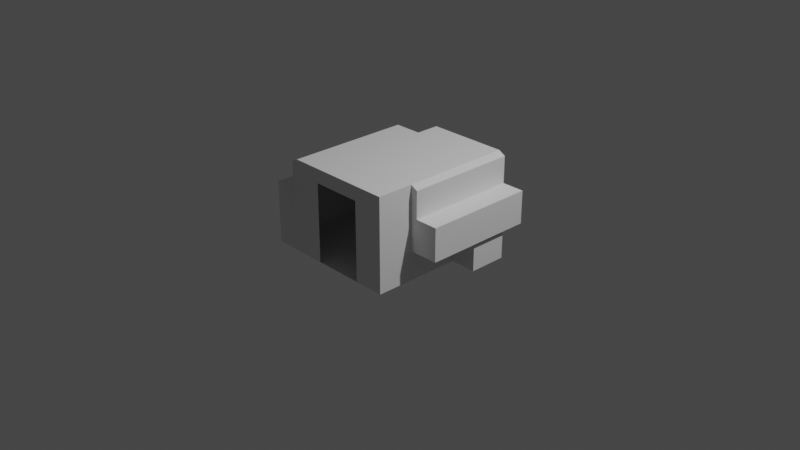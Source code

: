 # Source: Lynx_MobileLab_Internal.blend  (saved by Blender 3.1.7; exported with 4.5.12 LTS)
import bpy
from mathutils import Matrix  # noqa: F401  (used for matrix-valued properties, if any)

bpy.ops.wm.read_factory_settings(use_empty=True)
scene = bpy.context.scene
scene.name = 'Scene'

# ---- collections
col_collection = bpy.data.collections.new('Collection'); scene.collection.children.link(col_collection)
col_collider_collider = bpy.data.collections.new('collider:collider')  # instanced only; not linked into the scene

# ---- world
world_world = bpy.data.worlds.new('World'); scene.world = world_world
world_world.use_nodes = True; world_world.node_tree.nodes.clear()
_N = world_world.node_tree.nodes; _L = world_world.node_tree.links
n0 = _N.new('ShaderNodeOutputWorld'); n0.name = 'World Output'; n0.location = (300, 300)
n1 = _N.new('ShaderNodeBackground'); n1.name = 'Background'; n1.location = (10, 300)
n1.inputs[0].default_value = (0.05088, 0.05088, 0.05088, 1.0)
_L.new(n1.outputs[0], n0.inputs[0])
n0.is_active_output = True
world_world.color = (0.05088, 0.05088, 0.05088)
world_world.use_sun_shadow = False
world_world.sun_shadow_jitter_overblur = 0.0

# ---- cameras
cam_camera = bpy.data.cameras.new('Camera')
cam_camera.clip_end = 100.0
cam_camera.ortho_scale = 7.314

# ---- lights
light_light = bpy.data.lights.new('Light', 'POINT')
light_light.transmission_factor = 0.0
light_light.energy = 1000.0
light_light.shadow_soft_size = 0.1
light_light.shadow_maximum_resolution = 0.006
light_light.use_absolute_resolution = True

# ---- meshes
me_model_001 = bpy.data.meshes.new('Model.001')
me_model_001.from_pydata([(0.5964, 0.7022, -0.8068), (0.9217, -0.316, -0.8068), (0.6722, 0.3659, -0.8065), (0.6722, 0.6607, -0.8067), (0.9217, 0.3659, -0.8068), (-0.5954, 0.7022, -0.8068), (0.5964, 0.7022, 0.5451), (0.2897, 0.7022, 0.8068), (-0.5954, -0.316, -0.8068), (0.2897, -0.316, 0.8068), (-0.5954, -0.03539, 0.8065), (-0.9217, 0.005575, 0.8068), (-0.5954, 0.7022, 0.8068), (-0.9217, 0.005575, -0.4062), (-0.6712, 0.3659, 0.8065), (-0.6712, 0.3659, -0.4062), (-0.9217, 0.3659, 0.8068), (-0.6712, 0.6607, 0.8067), (-0.5954, 0.7022, -0.4062), (-0.5954, -0.03533, 0.5799), (-0.5954, 0.005578, -0.4062), (-0.5954, -0.03539, -0.4062), (-0.5954, 0.005575, 0.8068), (-0.6712, 0.6607, -0.4062), (-0.9217, 0.3659, -0.4062), (-0.5954, -0.316, 0.1685), (-0.8828, -0.03527, 0.1684), (-0.8828, -0.316, 0.1685), (-0.8828, -0.03533, 0.5799), (0.9217, -0.316, 0.5451), (0.9217, 0.3659, 0.5451), (0.6722, 0.3659, 0.5451), (0.2897, -0.316, 0.5444), (0.2897, 0.7022, 0.5444), (0.6722, 0.6607, 0.5451), (-0.5954, -0.316, 0.8068), (-0.8828, -0.316, 0.5802), (-0.5954, -0.316, 0.5802), (-0.5954, -0.03527, 0.1684), (-0.2589, -0.316, 0.8068), (0.2897, -0.316, -0.8068), (-0.2589, -0.316, -0.8068), (-0.2589, 0.5489, -0.8068), (0.2897, 0.5489, -0.8068), (0.2897, 0.5489, 0.8068), (-0.2589, 0.5489, 0.8068)], [], [(13, 24, 16, 11), (31, 30, 29, 32, 33, 6, 34), (17, 23, 18, 12), (10, 21, 20, 22), (1, 40, 41, 8, 25, 27, 36, 37, 35, 39, 9, 32, 29), (19, 28, 26, 38), (31, 34, 3, 2), (16, 24, 15, 14), (28, 19, 37, 36), (24, 13, 20, 18, 23, 15), (27, 26, 28, 36), (1, 29, 30, 4), (10, 35, 37, 19), (20, 13, 11, 22), (6, 0, 3, 34), (27, 25, 38, 26), (17, 14, 15, 23), (18, 5, 0, 6, 33, 7, 12), (9, 44, 7, 33, 32), (4, 30, 31, 2), (5, 18, 20, 21, 38, 25, 8), (42, 43, 40, 1, 4, 2, 3, 0, 5, 8, 41), (11, 16, 14, 17, 12, 7, 44, 45, 39, 35, 10, 22)])
_uv = me_model_001.uv_layers.new(name='UVMap')
_uv.uv.foreach_set('vector', [0.672, 0.2459, 0.766, 0.2459, 0.766, 0.5798, 0.672, 0.5798, 0.7811, 0.5931, 0.7861, 0.5198, 0.9864, 0.5198, 0.9864, 0.7055, 0.688, 0.7053, 0.688, 0.6108, 0.6995, 0.5931, 0.004689, 0.3246, 0.004689, 0.3246, 0.05195, 0.009229, 0.05195, 0.3246, 0.009731, 0.3485, 0.1068, 0.3485, 0.1068, 0.3602, 0.009731, 0.3602, 0.02676, 0.9942, 0.05894, 0.9942, 0.09111, 0.9942, 0.1233, 0.9942, 0.2894, 0.9942, 0.2227, 0.9942, 0.1655, 0.9723, 0.1461, 0.9942, 0.0283, 0.9723, 0.09804, 0.9723, 0.1678, 0.9723, 0.04447, 0.9723, 0.04731, 0.9723, 0.3904, 0.7849, 0.4839, 0.7849, 0.4839, 0.7849, 0.3904, 0.7849, 0.3142, 0.8153, 0.3142, 0.9332, 0.6924, 0.9332, 0.6924, 0.8153, 0.6612, 0.5961, 0.6612, 0.5961, 0.5873, 0.5961, 0.5873, 0.5961, 0.4839, 0.7849, 0.3904, 0.7849, 0.3904, 0.6936, 0.4839, 0.6935, 0.7985, 0.4218, 0.7985, 0.3289, 0.8827, 0.3289, 0.8827, 0.5085, 0.8631, 0.4978, 0.8631, 0.4262, 0.4839, 0.6935, 0.4839, 0.7849, 0.4839, 0.7849, 0.4839, 0.6935, 0.08401, 0.9589, 0.004927, 0.9589, 0.672, 0.5798, 0.672, 0.2459, 0.1488, 0.5878, 0.1487, 0.4706, 0.2433, 0.4706, 0.2434, 0.5878, 0.1068, 0.3602, 0.107, 0.453, 0.009731, 0.453, 0.009731, 0.3602, 0.004689, 0.3246, 0.004689, 0.3246, 0.05195, 0.3246, 0.05195, 0.3246, 0.4839, 0.6935, 0.3904, 0.6935, 0.3904, 0.7849, 0.4839, 0.7849, 0.3142, 0.9332, 0.3143, 0.8153, 0.6921, 0.8153, 0.6921, 0.9332, 0.2144, 0.6061, 0.06878, 0.8623, 0.003044, 0.8663, 0.298, 0.8663, 0.2978, 0.7999, 0.3543, 0.7999, 0.3543, 0.6061, 0.892, 0.7825, 0.79, 0.7825, 0.688, 0.7825, 0.688, 0.7053, 0.9864, 0.7055, 0.6612, 0.5961, 0.6612, 0.5961, 0.5873, 0.5961, 0.5873, 0.5961, 0.06878, 0.8623, 0.2144, 0.6061, 0.8827, 0.3289, 0.1068, 0.3485, 0.3904, 0.7849, 0.3904, 0.6935, 0.1233, 0.9942, 0.06899, 0.9289, 0.04195, 0.9296, 0.05894, 0.9942, 0.02676, 0.9942, 0.672, 0.2459, 0.5873, 0.5961, 0.05195, 0.3246, 0.004689, 0.3246, 0.06878, 0.8623, 0.1233, 0.9942, 0.09111, 0.9942, 0.672, 0.5798, 0.766, 0.5798, 0.5873, 0.5961, 0.3142, 0.9332, 0.05195, 0.3246, 0.3543, 0.7999, 0.2611, 0.8861, 0.2262, 0.8377, 0.09804, 0.9723, 0.0283, 0.9723, 0.1488, 0.5878, 0.009731, 0.3602])
_uv.active_render = True
_uv = me_model_001.uv_layers.new(name='UVMap2')
_uv.uv.foreach_set('vector', [0.9712, 0.3555, 0.9712, 0.4165, 0.766, 0.4165, 0.766, 0.3555, 0.5651, 0.3989, 0.5686, 0.3475, 0.7091, 0.3475, 0.7091, 0.4777, 0.4997, 0.4776, 0.4997, 0.4113, 0.5078, 0.3989, 0.8077, 0.6457, 0.5937, 0.6457, 0.6935, 0.6609, 0.8074, 0.6609, 0.766, 0.2919, 0.9712, 0.2919, 0.9712, 0.2989, 0.766, 0.2989, 0.2633, 0.9631, 0.1944, 0.9631, 0.1256, 0.9631, 0.05672, 0.9631, 0.05724, 0.791, 0.01312, 0.791, 0.01244, 0.7276, 0.05623, 0.7259, 0.05542, 0.6786, 0.134, 0.6787, 0.2125, 0.6788, 0.2126, 0.725, 0.3242, 0.7247, 0.8314, 0.5874, 0.859, 0.5874, 0.8986, 0.5874, 0.9263, 0.5874, 0.7614, 0.9374, 0.7614, 0.8883, 0.5224, 0.8883, 0.5225, 0.9374, 0.8077, 0.5517, 0.5937, 0.5517, 0.5937, 0.5967, 0.8077, 0.5967, 0.859, 0.5874, 0.8314, 0.5874, 0.8314, 0.5604, 0.859, 0.5604, 0.1563, 0.2405, 0.1563, 0.1273, 0.2589, 0.1273, 0.2589, 0.3462, 0.2351, 0.3332, 0.2351, 0.2459, 0.8986, 0.5604, 0.8986, 0.5874, 0.859, 0.5874, 0.859, 0.5604, 0.3128, 0.3861, 0.26, 0.3861, 0.26, 0.4954, 0.4766, 0.4954, 0.6676, 0.1596, 0.6676, 0.07989, 0.7319, 0.07989, 0.7319, 0.1596, 0.9712, 0.3003, 0.9712, 0.3555, 0.766, 0.3555, 0.766, 0.2989, 0.7613, 0.8728, 0.5219, 0.8728, 0.5224, 0.8883, 0.7614, 0.8883, 0.8986, 0.5604, 0.9263, 0.5604, 0.9263, 0.5874, 0.8986, 0.5874, 0.8077, 0.6457, 0.8077, 0.5967, 0.5937, 0.5967, 0.5937, 0.6457, 0.6935, 0.6609, 0.5748, 0.8693, 0.5219, 0.8728, 0.7613, 0.8728, 0.7611, 0.8186, 0.8071, 0.8183, 0.8074, 0.6609, 0.6428, 0.5317, 0.5713, 0.5317, 0.4997, 0.5317, 0.4997, 0.4776, 0.7091, 0.4777, 0.5224, 0.9823, 0.7614, 0.9823, 0.7614, 0.9374, 0.5225, 0.9374, 0.5748, 0.8693, 0.6935, 0.6609, 0.2589, 0.1273, 0.9712, 0.2919, 0.9263, 0.5874, 0.9263, 0.5604, 0.05672, 0.9631, 0.3414, 0.9168, 0.367, 0.9173, 0.1944, 0.9631, 0.2633, 0.9631, 0.4766, 0.4954, 0.5225, 0.9374, 0.5224, 0.8883, 0.5219, 0.8728, 0.5748, 0.8693, 0.05672, 0.9631, 0.1256, 0.9631, 0.766, 0.3555, 0.766, 0.4165, 0.8077, 0.5967, 0.8077, 0.6457, 0.8074, 0.6609, 0.8071, 0.8183, 0.5098, 0.7486, 0.4706, 0.7091, 0.134, 0.6787, 0.05542, 0.6786, 0.6676, 0.1596, 0.766, 0.2989])
me_model_001.use_remesh_fix_poles = True
me_model_001.use_remesh_preserve_attributes = False
me_model_001.update()
me_model_001.normals_split_custom_set([tuple(v) for v in zip(*[iter([1.0, 0.0, 0.0, 1.0, 0.0, 0.0, 1.0, 0.0, 0.0, 1.0, 0.0, 0.0, 0.001401, 0.0002239, -1.0, 0.0005489, 8.77e-05, -1.0, 0.001401, 0.0002239, -1.0, 0.001217, -0.002982, -1.0, 0.001401, 0.0002239, -1.0, 0.002506, 0.004589, -1.0, 0.001401, 0.0002239, -1.0, 0.4796, -0.8775, 0.0, 0.4796, -0.8775, 0.0, 0.4796, -0.8775, 0.0, 0.4796, -0.8775, 0.0, 0.9947, 0.1031, 0.003473, 0.9953, 0.09663, 0.003267, 0.9947, 0.1032, 0.003552, 0.9953, 0.09668, 0.003321, -0.0001863, 1.0, -0.0006454, -0.0003128, 1.0, -0.0003638, -0.0003128, 1.0, -0.0003638, 7.948e-08, 1.0, -6.269e-07, 7.948e-08, 1.0, -6.269e-07, 7.948e-08, 1.0, -6.269e-07, 7.948e-08, 1.0, -6.269e-07, 7.948e-08, 1.0, -6.269e-07, 7.948e-08, 1.0, -6.269e-07, 7.948e-08, 1.0, -6.269e-07, 0.001254, 1.0, -0.0007043, 0.0004809, 1.0, -0.004192, -0.009528, 1.0, 0.002201, 0.0009108, -1.0, -0.0001458, 0.0, -1.0, -0.0001458, 0.0, -1.0, -0.0001458, 0.0, -1.0, -0.0001458, -1.0, -2.292e-07, 0.0, -1.0, -2.292e-07, 0.0, -1.0, -2.292e-07, 0.0, -1.0, -2.292e-07, 0.0, 0.0, -1.0, 0.0, 0.0, -1.0, 0.0, 0.5045, -0.8634, 2.421e-05, 0.5045, -0.8634, -3.802e-06, 4.372e-08, 5.918e-05, -1.0, -4.351e-08, 5.918e-05, -1.0, -2.899e-07, -0.006892, -1.0, 2.885e-07, -0.006892, -1.0, 1.579e-07, 0.0, 1.0, 1.579e-07, 0.0, 1.0, 1.579e-07, 0.0, 1.0, 1.579e-07, 0.0, 1.0, 1.579e-07, 0.0, 1.0, 1.579e-07, 0.0, 1.0, 1.0, -2.481e-08, 0.0, 1.0, -2.481e-08, 0.0, 1.0, -2.481e-08, 0.0, 1.0, -2.481e-08, 0.0, -1.0, 0.0, -2.204e-08, -1.0, 0.0, -2.204e-08, -1.0, 0.0, -2.204e-08, -1.0, 0.0, -2.204e-08, 1.0, -6.203e-08, 0.0, 1.0, -6.203e-08, 0.0, 1.0, -6.203e-08, 0.0, 1.0, -6.203e-08, 0.0, -4.597e-06, 1.0, 1.236e-06, -4.597e-06, 1.0, 1.236e-06, -4.597e-06, 1.0, 1.236e-06, -4.597e-06, 1.0, 1.236e-06, -0.4796, -0.8775, 0.0, -0.4796, -0.8775, 0.0, -0.4796, -0.8775, 0.0, -0.4796, -0.8775, 0.0, -1.299e-10, 0.003396, 1.0, 0.0, 0.003396, 1.0, 0.0, 0.0004239, 1.0, 0.0, 0.0004239, 1.0, 1.0, 0.0, 0.0, 1.0, 0.0, 0.0, 1.0, 0.0, 0.0, 1.0, 0.0, 0.0, 0.0, -1.0, 3.235e-08, 0.0, -1.0, 3.235e-08, 0.0, -1.0, 3.235e-08, 0.0, -1.0, 3.235e-08, 0.0, -1.0, 3.235e-08, 0.0, -1.0, 3.235e-08, 0.0, -1.0, 3.235e-08, -1.0, 0.0, 0.0, -1.0, 0.0, 0.0, -1.0, 0.0, 0.0, -1.0, 0.0, 0.0, -1.0, 0.0, 0.0, 0.0, -1.0, 0.0, 0.0, -1.0, 0.0, -0.5045, -0.8634, -2.421e-05, -0.5045, -0.8634, 4.681e-06, 1.0, -1.362e-06, 5.725e-07, 1.0, -1.362e-06, 5.725e-07, 1.0, -1.362e-06, 5.725e-07, 0.9953, -0.009767, 0.09619, 1.0, -1.362e-06, 5.725e-07, 1.0, -1.365e-06, -0.002972, 1.0, -1.362e-06, 5.725e-07, -5.757e-05, -4.008e-05, 1.0, -5.757e-05, -4.008e-05, 1.0, 2.804e-05, -0.0005118, 1.0, 0.000408, 7.424e-05, 1.0, -5.757e-05, -4.008e-05, 1.0, 0.437, 0.2524, 0.8633, -5.757e-05, -4.008e-05, 1.0, -5.757e-05, -4.008e-05, 1.0, -5.757e-05, -4.008e-05, 1.0, -5.757e-05, -4.008e-05, 1.0, 0.0007637, 0.0002248, 1.0, 0.0001637, -7.004e-05, -1.0, 0.0001637, -7.004e-05, -1.0, -0.437, 0.2524, -0.8633, 0.0001637, -7.004e-05, -1.0, 0.0001637, -7.004e-05, -1.0, 0.0001637, -7.004e-05, -1.0, 0.0001637, -7.004e-05, -1.0, 0.0001637, -7.004e-05, -1.0, 0.0001637, -7.004e-05, -1.0, 0.0001637, -7.004e-05, -1.0, 0.0001637, -7.004e-05, -1.0, -0.04899, -0.08319, -0.9953])] * 3)])
me_collider = bpy.data.meshes.new('collider')
me_collider.from_pydata([(0.5704, -0.3194, -0.8068), (0.5704, -0.3194, 0.2235), (0.5704, 0.005575, 0.2235), (0.5704, 0.005575, -0.8068), (0.9219, 0.005575, -0.8068), (0.9219, 0.005575, 0.2235), (0.9219, -0.3194, 0.2235), (0.9219, -0.3194, -0.8068)], [(0, 1), (1, 2), (2, 3), (3, 4), (4, 5), (5, 6), (6, 7), (7, 0), (6, 1), (5, 2), (7, 4), (3, 0)], [])
me_collider.use_remesh_fix_poles = True
me_collider.use_remesh_preserve_attributes = False
me_collider.update()

# ---- objects
ob_light = bpy.data.objects.new('Light', light_light)
ob_camera = bpy.data.objects.new('Camera', cam_camera)
ob_shellcollider = bpy.data.objects.new('shellCollider', me_model_001)
ob_collider = bpy.data.objects.new('collider', None)
ob_freeiva = bpy.data.objects.new('FreeIva', None)
ob_mesh_collider = bpy.data.objects.new('mesh:collider', me_collider)

# ---- transforms, parenting, visibility, modifiers, constraints
ob_light.location = (4.076, 1.005, 5.904)
ob_light.rotation_euler = (0.6503, 0.05522, 1.866)
ob_light.lock_rotations_4d = False
ob_light.empty_display_type = 'ARROWS'
ob_light.color = (0.0, 0.0, 0.0, 0.0)
ob_light.lineart.crease_threshold = 0.0
ob_camera.location = (7.359, -6.926, 4.958)
ob_camera.rotation_euler = (1.109, 0.0, 0.8149)
ob_camera.lock_rotations_4d = False
ob_camera.empty_display_type = 'ARROWS'
ob_camera.color = (0.0, 0.0, 0.0, 0.0)
ob_camera.display_type = 'WIRE'
ob_camera.lineart.crease_threshold = 0.0
ob_shellcollider.parent = ob_freeiva
ob_shellcollider.location = (0.0, 0.0, 0.0)
ob_shellcollider.rotation_mode = 'QUATERNION'
ob_shellcollider.rotation_quaternion = (9.416e-08, 9.416e-08, -0.7071, -0.7071)
ob_collider.parent = ob_freeiva
ob_collider.location = (0.0, 0.0, 0.0)
ob_collider.rotation_euler = (1.571, 4.49e-14, -3.142)
ob_collider.empty_display_type = 'ARROWS'
ob_collider.empty_display_size = 0.3
ob_collider.instance_type = 'COLLECTION'
ob_freeiva.location = (0.0, 0.0, 0.0)
ob_mesh_collider.location = (0.0, 0.0, 0.0)
ob_collider.instance_collection = col_collider_collider

# ---- collection membership
col_collection.objects.link(ob_light)
col_collection.objects.link(ob_camera)
col_collection.objects.link(ob_shellcollider)
col_collection.objects.link(ob_collider)
col_collection.objects.link(ob_freeiva)
col_collider_collider.objects.link(ob_mesh_collider)

# ---- scene / render settings (as saved in the file)
scene.camera = ob_camera
scene.frame_start = 1; scene.frame_end = 250; scene.frame_set(1)
scene.render.engine = 'BLENDER_EEVEE_NEXT'
scene.cycles.sampling_pattern = 'TABULATED_SOBOL'
scene.cycles.use_light_tree = False
scene.view_settings.view_transform = 'Filmic'
bpy.context.view_layer.update()
